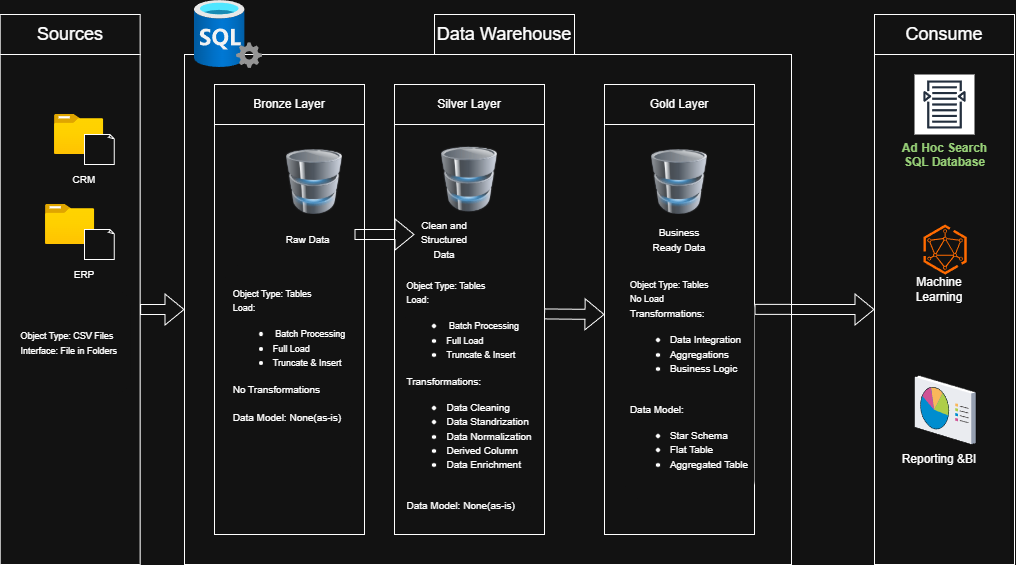

The diagram above was exported from draw.io. Its source (the exported page's mxGraphModel, read from the mxfile embedded in the PNG):
<mxGraphModel dx="1042" dy="626" grid="1" gridSize="10" guides="1" tooltips="1" connect="1" arrows="1" fold="1" page="1" pageScale="1" pageWidth="827" pageHeight="1169" math="0" shadow="0">
  <root>
    <mxCell id="0" />
    <mxCell id="1" parent="0" />
    <mxCell id="z12zANogMIEfaveaLz8C-1" parent="1" style="rounded=0;whiteSpace=wrap;html=1;" value="" vertex="1">
      <mxGeometry height="510" width="140" x="35.64" y="170" as="geometry" />
    </mxCell>
    <mxCell id="z12zANogMIEfaveaLz8C-2" parent="1" style="rounded=0;whiteSpace=wrap;html=1;" value="&lt;font style=&quot;font-size: 18px;&quot;&gt;Sources&lt;/font&gt;" vertex="1">
      <mxGeometry height="40" width="140" x="35.64" y="130" as="geometry" />
    </mxCell>
    <mxCell id="z12zANogMIEfaveaLz8C-3" parent="1" style="rounded=0;whiteSpace=wrap;html=1;fillColor=none;" value="" vertex="1">
      <mxGeometry height="510" width="607" x="220" y="170" as="geometry" />
    </mxCell>
    <mxCell id="z12zANogMIEfaveaLz8C-4" parent="1" style="rounded=0;whiteSpace=wrap;html=1;" value="&lt;span style=&quot;font-size: 18px;&quot;&gt;Data Warehouse&lt;/span&gt;" vertex="1">
      <mxGeometry height="40" width="140" x="470" y="130" as="geometry" />
    </mxCell>
    <mxCell id="z12zANogMIEfaveaLz8C-5" parent="1" style="rounded=0;whiteSpace=wrap;html=1;" value="&lt;span style=&quot;font-size: 18px;&quot;&gt;Consume&lt;/span&gt;" vertex="1">
      <mxGeometry height="40" width="140" x="910" y="130" as="geometry" />
    </mxCell>
    <mxCell id="z12zANogMIEfaveaLz8C-6" parent="1" style="rounded=0;whiteSpace=wrap;html=1;fillColor=none;" value="" vertex="1">
      <mxGeometry height="510" width="140" x="910" y="170" as="geometry" />
    </mxCell>
    <mxCell id="z12zANogMIEfaveaLz8C-9" parent="1" style="rounded=0;whiteSpace=wrap;html=1;" value="Bronze Layer" vertex="1">
      <mxGeometry height="40" width="150" x="250" y="200" as="geometry" />
    </mxCell>
    <mxCell id="z12zANogMIEfaveaLz8C-10" parent="1" style="rounded=0;whiteSpace=wrap;html=1;" value="Silver Layer" vertex="1">
      <mxGeometry height="40" width="150" x="430" y="200" as="geometry" />
    </mxCell>
    <mxCell id="z12zANogMIEfaveaLz8C-11" parent="1" style="rounded=0;whiteSpace=wrap;html=1;" value="Gold Layer" vertex="1">
      <mxGeometry height="40" width="150" x="640" y="200" as="geometry" />
    </mxCell>
    <mxCell id="z12zANogMIEfaveaLz8C-12" parent="1" style="rounded=0;whiteSpace=wrap;html=1;" value="" vertex="1">
      <mxGeometry height="410" width="150" x="250" y="240" as="geometry" />
    </mxCell>
    <mxCell id="z12zANogMIEfaveaLz8C-13" parent="1" style="rounded=0;whiteSpace=wrap;html=1;" value="" vertex="1">
      <mxGeometry height="410" width="150" x="430" y="240" as="geometry" />
    </mxCell>
    <mxCell id="z12zANogMIEfaveaLz8C-14" parent="1" style="rounded=0;whiteSpace=wrap;html=1;" value="&lt;div style=&quot;forced-color-adjust: none; box-shadow: none !important; text-align: left;&quot;&gt;&lt;br&gt;&lt;/div&gt;" vertex="1">
      <mxGeometry height="410" width="150" x="640" y="240" as="geometry" />
    </mxCell>
    <mxCell id="z12zANogMIEfaveaLz8C-16" parent="1" style="image;aspect=fixed;html=1;points=[];align=center;fontSize=12;image=img/lib/azure2/general/Folder_Blank.svg;" value="" vertex="1">
      <mxGeometry height="40" width="49.29" x="90" y="230" as="geometry" />
    </mxCell>
    <mxCell id="z12zANogMIEfaveaLz8C-17" parent="1" style="whiteSpace=wrap;html=1;shape=mxgraph.basic.document" value="" vertex="1">
      <mxGeometry height="30" width="30" x="120" y="250" as="geometry" />
    </mxCell>
    <mxCell id="z12zANogMIEfaveaLz8C-18" parent="1" style="image;aspect=fixed;html=1;points=[];align=center;fontSize=12;image=img/lib/azure2/general/Folder_Blank.svg;" value="" vertex="1">
      <mxGeometry height="40" width="49.29" x="81" y="320" as="geometry" />
    </mxCell>
    <mxCell id="z12zANogMIEfaveaLz8C-19" parent="1" style="whiteSpace=wrap;html=1;shape=mxgraph.basic.document" value="" vertex="1">
      <mxGeometry height="30" width="30" x="120" y="345" as="geometry" />
    </mxCell>
    <mxCell id="z12zANogMIEfaveaLz8C-24" parent="1" style="image;html=1;image=img/lib/clip_art/computers/Database_128x128.png" value="" vertex="1">
      <mxGeometry height="65" width="60" x="320" y="265" as="geometry" />
    </mxCell>
    <mxCell id="z12zANogMIEfaveaLz8C-25" parent="1" style="image;html=1;image=img/lib/clip_art/computers/Database_128x128.png" value="" vertex="1">
      <mxGeometry height="65" width="60" x="475" y="262.5" as="geometry" />
    </mxCell>
    <mxCell id="z12zANogMIEfaveaLz8C-26" parent="1" style="image;html=1;image=img/lib/clip_art/computers/Database_128x128.png" value="" vertex="1">
      <mxGeometry height="65" width="60" x="685" y="265" as="geometry" />
    </mxCell>
    <mxCell id="z12zANogMIEfaveaLz8C-27" edge="1" parent="1" source="z12zANogMIEfaveaLz8C-1" style="shape=flexArrow;endArrow=classic;html=1;rounded=0;" target="z12zANogMIEfaveaLz8C-3" value="">
      <mxGeometry height="50" relative="1" width="50" as="geometry">
        <Array as="points" />
        <mxPoint x="430" y="430" as="sourcePoint" />
        <mxPoint x="480" y="380" as="targetPoint" />
      </mxGeometry>
    </mxCell>
    <mxCell id="z12zANogMIEfaveaLz8C-28" edge="1" parent="1" style="shape=flexArrow;endArrow=classic;html=1;rounded=0;" value="">
      <mxGeometry height="50" relative="1" width="50" as="geometry">
        <Array as="points" />
        <mxPoint x="390" y="350" as="sourcePoint" />
        <mxPoint x="450" y="350" as="targetPoint" />
      </mxGeometry>
    </mxCell>
    <mxCell id="z12zANogMIEfaveaLz8C-32" edge="1" parent="1" source="z12zANogMIEfaveaLz8C-13" style="shape=flexArrow;endArrow=classic;html=1;rounded=0;fillColor=default;exitX=0.997;exitY=0.462;exitDx=0;exitDy=0;exitPerimeter=0;" value="">
      <mxGeometry height="50" relative="1" width="50" as="geometry">
        <Array as="points" />
        <mxPoint x="590" y="428" as="sourcePoint" />
        <mxPoint x="640" y="430" as="targetPoint" />
      </mxGeometry>
    </mxCell>
    <mxCell id="z12zANogMIEfaveaLz8C-33" edge="1" parent="1" source="z12zANogMIEfaveaLz8C-14" style="shape=flexArrow;endArrow=classic;html=1;rounded=0;exitX=1;exitY=0.451;exitDx=0;exitDy=0;entryX=0;entryY=0.5;entryDx=0;entryDy=0;exitPerimeter=0;" target="z12zANogMIEfaveaLz8C-6" value="">
      <mxGeometry height="50" relative="1" width="50" as="geometry">
        <Array as="points" />
        <mxPoint x="710" y="360" as="sourcePoint" />
        <mxPoint x="770" y="360" as="targetPoint" />
      </mxGeometry>
    </mxCell>
    <mxCell id="z12zANogMIEfaveaLz8C-34" parent="1" style="text;html=1;whiteSpace=wrap;strokeColor=none;fillColor=none;align=center;verticalAlign=middle;rounded=0;" value="&lt;font size=&quot;1&quot;&gt;CRM&lt;/font&gt;" vertex="1">
      <mxGeometry height="30" width="60" x="90" y="280" as="geometry" />
    </mxCell>
    <mxCell id="z12zANogMIEfaveaLz8C-35" parent="1" style="text;html=1;whiteSpace=wrap;strokeColor=none;fillColor=none;align=center;verticalAlign=middle;rounded=0;" value="&lt;font size=&quot;1&quot;&gt;ERP&lt;/font&gt;" vertex="1">
      <mxGeometry height="30" width="60" x="90" y="375" as="geometry" />
    </mxCell>
    <mxCell id="z12zANogMIEfaveaLz8C-36" parent="1" style="text;html=1;whiteSpace=wrap;strokeColor=none;fillColor=none;align=center;verticalAlign=middle;rounded=0;" value="&lt;font size=&quot;1&quot;&gt;Raw Data&amp;nbsp;&lt;/font&gt;" vertex="1">
      <mxGeometry height="30" width="60" x="315" y="340" as="geometry" />
    </mxCell>
    <mxCell id="z12zANogMIEfaveaLz8C-37" parent="1" style="text;html=1;whiteSpace=wrap;strokeColor=none;fillColor=none;align=center;verticalAlign=middle;rounded=0;" value="&lt;font size=&quot;1&quot;&gt;Clean and Structured Data&lt;/font&gt;" vertex="1">
      <mxGeometry height="30" width="60" x="450" y="340" as="geometry" />
    </mxCell>
    <mxCell id="z12zANogMIEfaveaLz8C-38" parent="1" style="text;html=1;whiteSpace=wrap;strokeColor=none;fillColor=none;align=center;verticalAlign=middle;rounded=0;" value="&lt;font size=&quot;1&quot;&gt;Business Ready Data&lt;/font&gt;" vertex="1">
      <mxGeometry height="30" width="60" x="685" y="340" as="geometry" />
    </mxCell>
    <mxCell id="z12zANogMIEfaveaLz8C-49" edge="1" parent="1" style="endArrow=none;html=1;rounded=0;strokeColor=none;jumpStyle=line;" value="">
      <mxGeometry height="50" relative="1" width="50" as="geometry">
        <Array as="points">
          <mxPoint x="360" y="510" />
        </Array>
        <mxPoint x="420" y="450" as="sourcePoint" />
        <mxPoint x="240" y="490" as="targetPoint" />
      </mxGeometry>
    </mxCell>
    <mxCell id="z12zANogMIEfaveaLz8C-54" parent="1" style="rounded=1;whiteSpace=wrap;html=1;strokeColor=none;" value="&lt;div style=&quot;text-align: left;&quot;&gt;&lt;span style=&quot;font-size: 9px; background-color: transparent; color: light-dark(rgb(0, 0, 0), rgb(255, 255, 255));&quot;&gt;Object Type: CSV Files&lt;/span&gt;&lt;/div&gt;&lt;div style=&quot;text-align: left;&quot;&gt;&lt;span style=&quot;font-size: 9px;&quot;&gt;Interface: File in Folders&amp;nbsp;&lt;/span&gt;&lt;span style=&quot;font-size: 9px;&quot;&gt;&lt;/span&gt;&lt;/div&gt;" vertex="1">
      <mxGeometry height="105" width="120" x="45.64" y="405" as="geometry" />
    </mxCell>
    <mxCell id="z12zANogMIEfaveaLz8C-57" parent="1" style="rounded=1;whiteSpace=wrap;html=1;strokeColor=none;" value="&lt;div style=&quot;text-align: left;&quot;&gt;&lt;span style=&quot;font-size: 9px; background-color: transparent; color: light-dark(rgb(0, 0, 0), rgb(255, 255, 255));&quot;&gt;Object Type: Tables&lt;/span&gt;&lt;/div&gt;&lt;div style=&quot;text-align: left;&quot;&gt;&lt;span style=&quot;font-size: 9px; background-color: transparent; color: light-dark(rgb(0, 0, 0), rgb(255, 255, 255));&quot;&gt;Load:&lt;/span&gt;&lt;/div&gt;&lt;div style=&quot;text-align: left;&quot;&gt;&lt;ul&gt;&lt;li&gt;&lt;span style=&quot;font-size: 9px; background-color: transparent; color: light-dark(rgb(0, 0, 0), rgb(255, 255, 255));&quot;&gt;&amp;nbsp;Batch Processing&lt;/span&gt;&lt;/li&gt;&lt;li&gt;&lt;span style=&quot;font-size: 9px; background-color: transparent; color: light-dark(rgb(0, 0, 0), rgb(255, 255, 255));&quot;&gt;Full Load&lt;/span&gt;&lt;/li&gt;&lt;li&gt;&lt;span style=&quot;font-size: 9px; background-color: transparent; color: light-dark(rgb(0, 0, 0), rgb(255, 255, 255));&quot;&gt;Truncate &amp;amp; Insert&lt;/span&gt;&lt;/li&gt;&lt;/ul&gt;&lt;div&gt;&lt;font size=&quot;1&quot;&gt;No Transformations&lt;/font&gt;&lt;/div&gt;&lt;div&gt;&lt;br&gt;&lt;/div&gt;&lt;div&gt;&lt;font size=&quot;1&quot;&gt;Data Model: None(as-is)&lt;/font&gt;&lt;/div&gt;&lt;/div&gt;&lt;div style=&quot;text-align: left;&quot;&gt;&lt;span style=&quot;font-size: 9px; background-color: transparent; color: light-dark(rgb(0, 0, 0), rgb(255, 255, 255));&quot;&gt;&lt;br&gt;&lt;/span&gt;&lt;/div&gt;&lt;div style=&quot;text-align: left;&quot;&gt;&lt;br&gt;&lt;/div&gt;" vertex="1">
      <mxGeometry height="210" width="130" x="260" y="380" as="geometry" />
    </mxCell>
    <mxCell id="z12zANogMIEfaveaLz8C-58" parent="1" style="rounded=1;whiteSpace=wrap;html=1;strokeColor=none;" value="&lt;div style=&quot;text-align: left;&quot;&gt;&lt;span style=&quot;font-size: 9px; background-color: transparent; color: light-dark(rgb(0, 0, 0), rgb(255, 255, 255));&quot;&gt;Object Type: Tables&lt;/span&gt;&lt;/div&gt;&lt;div style=&quot;text-align: left;&quot;&gt;&lt;span style=&quot;font-size: 9px; background-color: transparent; color: light-dark(rgb(0, 0, 0), rgb(255, 255, 255));&quot;&gt;Load:&lt;/span&gt;&lt;/div&gt;&lt;div style=&quot;text-align: left;&quot;&gt;&lt;ul&gt;&lt;li&gt;&lt;span style=&quot;font-size: 9px; background-color: transparent; color: light-dark(rgb(0, 0, 0), rgb(255, 255, 255));&quot;&gt;&amp;nbsp;Batch Processing&lt;/span&gt;&lt;/li&gt;&lt;li&gt;&lt;span style=&quot;font-size: 9px; background-color: transparent; color: light-dark(rgb(0, 0, 0), rgb(255, 255, 255));&quot;&gt;Full Load&lt;/span&gt;&lt;/li&gt;&lt;li&gt;&lt;span style=&quot;font-size: 9px; background-color: transparent; color: light-dark(rgb(0, 0, 0), rgb(255, 255, 255));&quot;&gt;Truncate &amp;amp; Insert&lt;/span&gt;&lt;/li&gt;&lt;/ul&gt;&lt;div&gt;&lt;font size=&quot;1&quot;&gt;Transformations:&lt;/font&gt;&lt;/div&gt;&lt;div&gt;&lt;ul&gt;&lt;li&gt;&lt;font size=&quot;1&quot;&gt;Data Cleaning&lt;/font&gt;&lt;/li&gt;&lt;li&gt;&lt;font size=&quot;1&quot;&gt;Data Standrization&lt;/font&gt;&lt;/li&gt;&lt;li&gt;&lt;font size=&quot;1&quot;&gt;Data Normalization&lt;/font&gt;&lt;/li&gt;&lt;li&gt;&lt;font size=&quot;1&quot;&gt;Derived Column&lt;/font&gt;&lt;/li&gt;&lt;li&gt;&lt;font size=&quot;1&quot;&gt;Data Enrichment&lt;/font&gt;&lt;/li&gt;&lt;/ul&gt;&lt;/div&gt;&lt;div&gt;&lt;br&gt;&lt;/div&gt;&lt;div&gt;&lt;font size=&quot;1&quot;&gt;Data Model: None(as-is)&lt;/font&gt;&lt;/div&gt;&lt;/div&gt;&lt;div style=&quot;text-align: left;&quot;&gt;&lt;span style=&quot;font-size: 9px; background-color: transparent; color: light-dark(rgb(0, 0, 0), rgb(255, 255, 255));&quot;&gt;&lt;br&gt;&lt;/span&gt;&lt;/div&gt;&lt;div style=&quot;text-align: left;&quot;&gt;&lt;br&gt;&lt;/div&gt;" vertex="1">
      <mxGeometry height="210" width="130" x="440" y="420" as="geometry" />
    </mxCell>
    <mxCell id="z12zANogMIEfaveaLz8C-59" parent="1" style="rounded=1;whiteSpace=wrap;html=1;strokeColor=none;" value="&lt;div style=&quot;text-align: left;&quot;&gt;&lt;span style=&quot;font-size: 9px; background-color: transparent; color: light-dark(rgb(0, 0, 0), rgb(255, 255, 255));&quot;&gt;Object Type: Tables&lt;/span&gt;&lt;/div&gt;&lt;div style=&quot;text-align: left;&quot;&gt;&lt;span style=&quot;font-size: 9px; background-color: transparent; color: light-dark(rgb(0, 0, 0), rgb(255, 255, 255));&quot;&gt;No Load&lt;/span&gt;&lt;/div&gt;&lt;div style=&quot;text-align: left;&quot;&gt;&lt;div&gt;&lt;font size=&quot;1&quot;&gt;Transformations:&lt;/font&gt;&lt;/div&gt;&lt;div&gt;&lt;ul&gt;&lt;li&gt;&lt;font size=&quot;1&quot;&gt;Data Integration&lt;/font&gt;&lt;/li&gt;&lt;li&gt;&lt;font size=&quot;1&quot;&gt;Aggregations&lt;/font&gt;&lt;/li&gt;&lt;li&gt;&lt;font size=&quot;1&quot;&gt;Business Logic&lt;/font&gt;&lt;/li&gt;&lt;/ul&gt;&lt;/div&gt;&lt;div&gt;&lt;br&gt;&lt;/div&gt;&lt;div&gt;&lt;font size=&quot;1&quot;&gt;Data Model:&amp;nbsp;&lt;/font&gt;&lt;/div&gt;&lt;div&gt;&lt;ul&gt;&lt;li&gt;&lt;font size=&quot;1&quot;&gt;Star Schema&lt;/font&gt;&lt;/li&gt;&lt;li&gt;&lt;font size=&quot;1&quot;&gt;Flat Table&lt;/font&gt;&lt;/li&gt;&lt;li&gt;&lt;font size=&quot;1&quot;&gt;Aggregated Table&lt;/font&gt;&lt;/li&gt;&lt;/ul&gt;&lt;/div&gt;&lt;/div&gt;&lt;div style=&quot;text-align: left;&quot;&gt;&lt;span style=&quot;font-size: 9px; background-color: transparent; color: light-dark(rgb(0, 0, 0), rgb(255, 255, 255));&quot;&gt;&lt;br&gt;&lt;/span&gt;&lt;/div&gt;&lt;div style=&quot;text-align: left;&quot;&gt;&lt;br&gt;&lt;/div&gt;" vertex="1">
      <mxGeometry height="210" width="130" x="660" y="405" as="geometry" />
    </mxCell>
    <mxCell id="z12zANogMIEfaveaLz8C-61" parent="1" style="sketch=0;outlineConnect=0;fontColor=#232F3E;gradientColor=none;strokeColor=#232F3E;fillColor=#ffffff;dashed=0;verticalLabelPosition=bottom;verticalAlign=top;align=center;html=1;fontSize=12;fontStyle=0;aspect=fixed;shape=mxgraph.aws4.resourceIcon;resIcon=mxgraph.aws4.search_documents;" value="&lt;b style=&quot;background-color: light-dark(#ffffff, var(--ge-dark-color, #121212));&quot;&gt;&lt;font style=&quot;color: rgb(151, 208, 119);&quot;&gt;Ad Hoc Search&lt;/font&gt;&lt;/b&gt;&lt;div&gt;&lt;b style=&quot;background-color: light-dark(#ffffff, var(--ge-dark-color, #121212));&quot;&gt;&lt;font style=&quot;color: rgb(151, 208, 119);&quot;&gt;SQL Database&lt;/font&gt;&lt;/b&gt;&lt;/div&gt;" vertex="1">
      <mxGeometry height="60" width="60" x="950" y="190" as="geometry" />
    </mxCell>
    <mxCell id="z12zANogMIEfaveaLz8C-62" parent="1" style="points=[];aspect=fixed;html=1;align=center;shadow=0;dashed=0;fillColor=#FF6A00;strokeColor=none;shape=mxgraph.alibaba_cloud.asm_service_mesh;" value="" vertex="1">
      <mxGeometry height="50.099999999999994" width="43.199999999999996" x="959" y="340" as="geometry" />
    </mxCell>
    <mxCell id="z12zANogMIEfaveaLz8C-63" parent="1" style="verticalLabelPosition=bottom;sketch=0;aspect=fixed;html=1;verticalAlign=top;strokeColor=none;align=center;outlineConnect=0;shape=mxgraph.citrix.reporting;" value="" vertex="1">
      <mxGeometry height="69" width="61.5" x="950" y="491" as="geometry" />
    </mxCell>
    <mxCell id="z12zANogMIEfaveaLz8C-65" parent="1" style="text;html=1;whiteSpace=wrap;strokeColor=none;fillColor=none;align=center;verticalAlign=middle;rounded=0;" value="Machine Learning" vertex="1">
      <mxGeometry height="30" width="90" x="930" y="390.1" as="geometry" />
    </mxCell>
    <mxCell id="z12zANogMIEfaveaLz8C-66" parent="1" style="text;html=1;whiteSpace=wrap;strokeColor=none;fillColor=none;align=center;verticalAlign=middle;rounded=0;" value="Reporting &amp;amp;BI" vertex="1">
      <mxGeometry height="30" width="90" x="930" y="560" as="geometry" />
    </mxCell>
    <mxCell id="z12zANogMIEfaveaLz8C-67" parent="1" style="image;aspect=fixed;html=1;points=[];align=center;fontSize=12;image=img/lib/azure2/databases/SQL_Server.svg;" value="" vertex="1">
      <mxGeometry height="68" width="68" x="230" y="116" as="geometry" />
    </mxCell>
  </root>
</mxGraphModel>